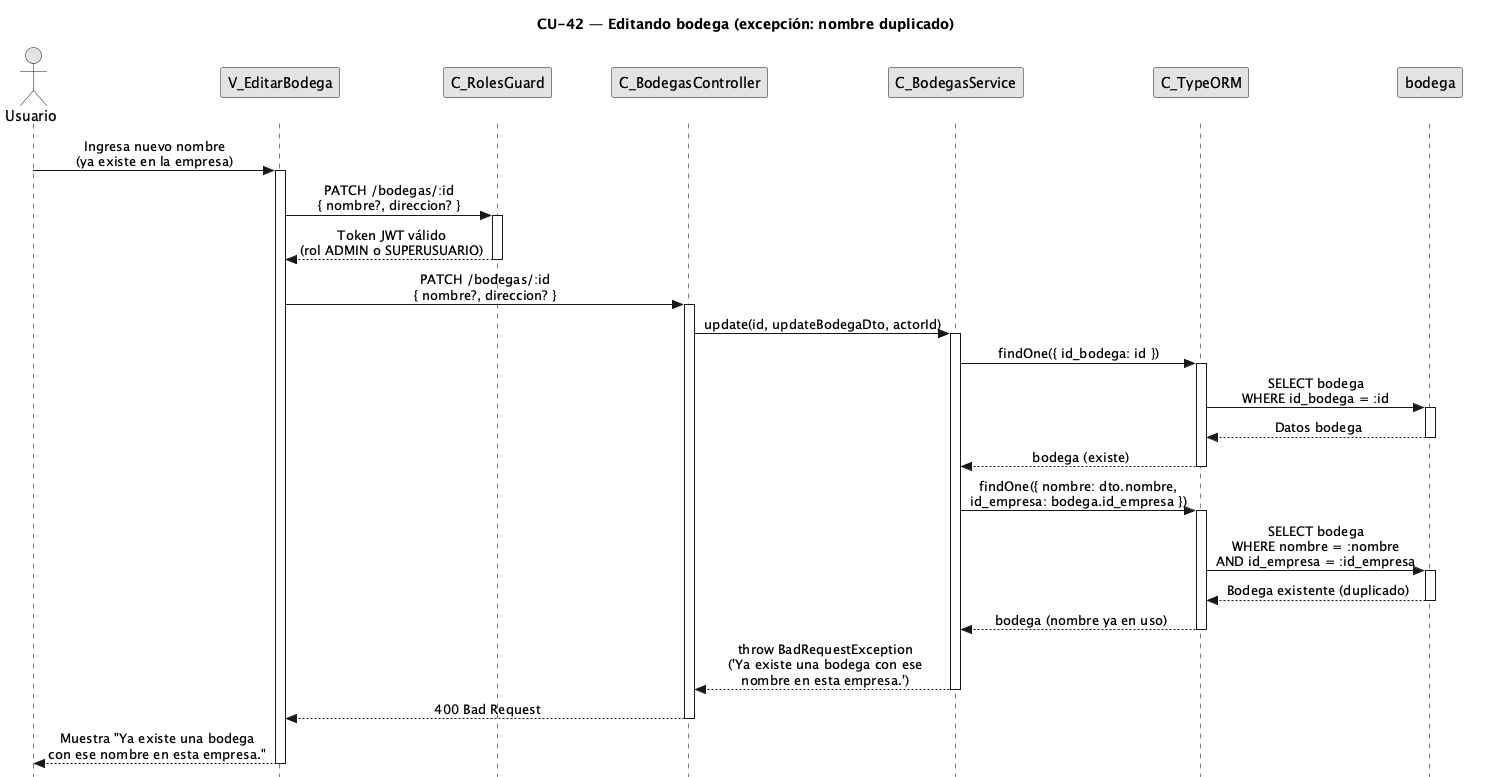

The diagram above was rendered by PlantUML. Its source (embedded in the PNG):
@startuml CU42-exc-nombre-duplicado
title CU-42 — Editando bodega (excepción: nombre duplicado)

skinparam style strictuml
skinparam monochrome true
skinparam shadowing false
skinparam sequenceMessageAlign center
<style>
sequenceDiagram {
  participant {
    margin 25
  }
  actor {
    margin 20
  }
}
</style>
skinparam sequence {
  MessageAlign center
  LifeLineBorderColor black
}
hide footbox

actor "Usuario" as user
participant "V_EditarBodega" as view
participant "C_RolesGuard" as guard
participant "C_BodegasController" as ctrl
participant "C_BodegasService" as svc
participant "C_TypeORM" as orm
participant "bodega" as bent

user -> view : Ingresa nuevo nombre\n(ya existe en la empresa)
activate view

view -> guard : PATCH /bodegas/:id\n{ nombre?, direccion? }
activate guard
guard --> view : Token JWT válido\n(rol ADMIN o SUPERUSUARIO)
deactivate guard

view -> ctrl : PATCH /bodegas/:id\n{ nombre?, direccion? }
activate ctrl

ctrl -> svc : update(id, updateBodegaDto, actorId)
activate svc

svc -> orm : findOne({ id_bodega: id })
activate orm

orm -> bent : SELECT bodega\nWHERE id_bodega = :id
activate bent
bent --> orm : Datos bodega
deactivate bent

orm --> svc : bodega (existe)
deactivate orm

svc -> orm : findOne({ nombre: dto.nombre,\nid_empresa: bodega.id_empresa })
activate orm

orm -> bent : SELECT bodega\nWHERE nombre = :nombre\nAND id_empresa = :id_empresa
activate bent
bent --> orm : Bodega existente (duplicado)
deactivate bent

orm --> svc : bodega (nombre ya en uso)
deactivate orm

svc --> ctrl : throw BadRequestException\n('Ya existe una bodega con ese\nnombre en esta empresa.')
deactivate svc

ctrl --> view : 400 Bad Request
deactivate ctrl

view --> user : Muestra "Ya existe una bodega\ncon ese nombre en esta empresa."
deactivate view

@enduml